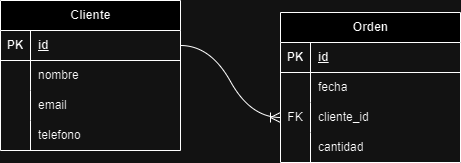

The diagram above was exported from draw.io. Its source (the exported page's mxGraphModel, read from the mxfile embedded in the PNG):
<mxGraphModel dx="1619" dy="650" grid="0" gridSize="10" guides="1" tooltips="1" connect="1" arrows="1" fold="1" page="0" pageScale="1" pageWidth="850" pageHeight="1100" math="0" shadow="0">
  <root>
    <mxCell id="0" />
    <mxCell id="1" parent="0" />
    <mxCell id="wkcp5z1ifbGJNlHirtJ8-1" value="Cliente" style="shape=table;startSize=30;container=1;collapsible=1;childLayout=tableLayout;fixedRows=1;rowLines=0;fontStyle=1;align=center;resizeLast=1;html=1;" parent="1" vertex="1">
      <mxGeometry x="-45" y="117" width="180" height="150" as="geometry" />
    </mxCell>
    <mxCell id="wkcp5z1ifbGJNlHirtJ8-2" value="" style="shape=tableRow;horizontal=0;startSize=0;swimlaneHead=0;swimlaneBody=0;fillColor=none;collapsible=0;dropTarget=0;points=[[0,0.5],[1,0.5]];portConstraint=eastwest;top=0;left=0;right=0;bottom=1;" parent="wkcp5z1ifbGJNlHirtJ8-1" vertex="1">
      <mxGeometry y="30" width="180" height="30" as="geometry" />
    </mxCell>
    <mxCell id="wkcp5z1ifbGJNlHirtJ8-3" value="PK" style="shape=partialRectangle;connectable=0;fillColor=none;top=0;left=0;bottom=0;right=0;fontStyle=1;overflow=hidden;whiteSpace=wrap;html=1;" parent="wkcp5z1ifbGJNlHirtJ8-2" vertex="1">
      <mxGeometry width="30" height="30" as="geometry">
        <mxRectangle width="30" height="30" as="alternateBounds" />
      </mxGeometry>
    </mxCell>
    <mxCell id="wkcp5z1ifbGJNlHirtJ8-4" value="id" style="shape=partialRectangle;connectable=0;fillColor=none;top=0;left=0;bottom=0;right=0;align=left;spacingLeft=6;fontStyle=5;overflow=hidden;whiteSpace=wrap;html=1;" parent="wkcp5z1ifbGJNlHirtJ8-2" vertex="1">
      <mxGeometry x="30" width="150" height="30" as="geometry">
        <mxRectangle width="150" height="30" as="alternateBounds" />
      </mxGeometry>
    </mxCell>
    <mxCell id="wkcp5z1ifbGJNlHirtJ8-5" value="" style="shape=tableRow;horizontal=0;startSize=0;swimlaneHead=0;swimlaneBody=0;fillColor=none;collapsible=0;dropTarget=0;points=[[0,0.5],[1,0.5]];portConstraint=eastwest;top=0;left=0;right=0;bottom=0;" parent="wkcp5z1ifbGJNlHirtJ8-1" vertex="1">
      <mxGeometry y="60" width="180" height="30" as="geometry" />
    </mxCell>
    <mxCell id="wkcp5z1ifbGJNlHirtJ8-6" value="" style="shape=partialRectangle;connectable=0;fillColor=none;top=0;left=0;bottom=0;right=0;editable=1;overflow=hidden;whiteSpace=wrap;html=1;" parent="wkcp5z1ifbGJNlHirtJ8-5" vertex="1">
      <mxGeometry width="30" height="30" as="geometry">
        <mxRectangle width="30" height="30" as="alternateBounds" />
      </mxGeometry>
    </mxCell>
    <mxCell id="wkcp5z1ifbGJNlHirtJ8-7" value="nombre" style="shape=partialRectangle;connectable=0;fillColor=none;top=0;left=0;bottom=0;right=0;align=left;spacingLeft=6;overflow=hidden;whiteSpace=wrap;html=1;" parent="wkcp5z1ifbGJNlHirtJ8-5" vertex="1">
      <mxGeometry x="30" width="150" height="30" as="geometry">
        <mxRectangle width="150" height="30" as="alternateBounds" />
      </mxGeometry>
    </mxCell>
    <mxCell id="wkcp5z1ifbGJNlHirtJ8-11" value="" style="shape=tableRow;horizontal=0;startSize=0;swimlaneHead=0;swimlaneBody=0;fillColor=none;collapsible=0;dropTarget=0;points=[[0,0.5],[1,0.5]];portConstraint=eastwest;top=0;left=0;right=0;bottom=0;" parent="wkcp5z1ifbGJNlHirtJ8-1" vertex="1">
      <mxGeometry y="90" width="180" height="30" as="geometry" />
    </mxCell>
    <mxCell id="wkcp5z1ifbGJNlHirtJ8-12" value="" style="shape=partialRectangle;connectable=0;fillColor=none;top=0;left=0;bottom=0;right=0;editable=1;overflow=hidden;whiteSpace=wrap;html=1;" parent="wkcp5z1ifbGJNlHirtJ8-11" vertex="1">
      <mxGeometry width="30" height="30" as="geometry">
        <mxRectangle width="30" height="30" as="alternateBounds" />
      </mxGeometry>
    </mxCell>
    <mxCell id="wkcp5z1ifbGJNlHirtJ8-13" value="email" style="shape=partialRectangle;connectable=0;fillColor=none;top=0;left=0;bottom=0;right=0;align=left;spacingLeft=6;overflow=hidden;whiteSpace=wrap;html=1;" parent="wkcp5z1ifbGJNlHirtJ8-11" vertex="1">
      <mxGeometry x="30" width="150" height="30" as="geometry">
        <mxRectangle width="150" height="30" as="alternateBounds" />
      </mxGeometry>
    </mxCell>
    <mxCell id="wkcp5z1ifbGJNlHirtJ8-51" value="" style="shape=tableRow;horizontal=0;startSize=0;swimlaneHead=0;swimlaneBody=0;fillColor=none;collapsible=0;dropTarget=0;points=[[0,0.5],[1,0.5]];portConstraint=eastwest;top=0;left=0;right=0;bottom=0;" parent="wkcp5z1ifbGJNlHirtJ8-1" vertex="1">
      <mxGeometry y="120" width="180" height="30" as="geometry" />
    </mxCell>
    <mxCell id="wkcp5z1ifbGJNlHirtJ8-52" value="" style="shape=partialRectangle;connectable=0;fillColor=none;top=0;left=0;bottom=0;right=0;editable=1;overflow=hidden;whiteSpace=wrap;html=1;" parent="wkcp5z1ifbGJNlHirtJ8-51" vertex="1">
      <mxGeometry width="30" height="30" as="geometry">
        <mxRectangle width="30" height="30" as="alternateBounds" />
      </mxGeometry>
    </mxCell>
    <mxCell id="wkcp5z1ifbGJNlHirtJ8-53" value="telefono" style="shape=partialRectangle;connectable=0;fillColor=none;top=0;left=0;bottom=0;right=0;align=left;spacingLeft=6;overflow=hidden;whiteSpace=wrap;html=1;" parent="wkcp5z1ifbGJNlHirtJ8-51" vertex="1">
      <mxGeometry x="30" width="150" height="30" as="geometry">
        <mxRectangle width="150" height="30" as="alternateBounds" />
      </mxGeometry>
    </mxCell>
    <mxCell id="wkcp5z1ifbGJNlHirtJ8-27" value="Orden" style="shape=table;startSize=30;container=1;collapsible=1;childLayout=tableLayout;fixedRows=1;rowLines=0;fontStyle=1;align=center;resizeLast=1;html=1;" parent="1" vertex="1">
      <mxGeometry x="235" y="129" width="180" height="150" as="geometry">
        <mxRectangle x="115" y="216" width="86" height="30" as="alternateBounds" />
      </mxGeometry>
    </mxCell>
    <mxCell id="wkcp5z1ifbGJNlHirtJ8-28" value="" style="shape=tableRow;horizontal=0;startSize=0;swimlaneHead=0;swimlaneBody=0;fillColor=none;collapsible=0;dropTarget=0;points=[[0,0.5],[1,0.5]];portConstraint=eastwest;top=0;left=0;right=0;bottom=1;" parent="wkcp5z1ifbGJNlHirtJ8-27" vertex="1">
      <mxGeometry y="30" width="180" height="30" as="geometry" />
    </mxCell>
    <mxCell id="wkcp5z1ifbGJNlHirtJ8-29" value="PK" style="shape=partialRectangle;connectable=0;fillColor=none;top=0;left=0;bottom=0;right=0;fontStyle=1;overflow=hidden;whiteSpace=wrap;html=1;" parent="wkcp5z1ifbGJNlHirtJ8-28" vertex="1">
      <mxGeometry width="30" height="30" as="geometry">
        <mxRectangle width="30" height="30" as="alternateBounds" />
      </mxGeometry>
    </mxCell>
    <mxCell id="wkcp5z1ifbGJNlHirtJ8-30" value="id" style="shape=partialRectangle;connectable=0;fillColor=none;top=0;left=0;bottom=0;right=0;align=left;spacingLeft=6;fontStyle=5;overflow=hidden;whiteSpace=wrap;html=1;" parent="wkcp5z1ifbGJNlHirtJ8-28" vertex="1">
      <mxGeometry x="30" width="150" height="30" as="geometry">
        <mxRectangle width="150" height="30" as="alternateBounds" />
      </mxGeometry>
    </mxCell>
    <mxCell id="wkcp5z1ifbGJNlHirtJ8-31" value="" style="shape=tableRow;horizontal=0;startSize=0;swimlaneHead=0;swimlaneBody=0;fillColor=none;collapsible=0;dropTarget=0;points=[[0,0.5],[1,0.5]];portConstraint=eastwest;top=0;left=0;right=0;bottom=0;" parent="wkcp5z1ifbGJNlHirtJ8-27" vertex="1">
      <mxGeometry y="60" width="180" height="30" as="geometry" />
    </mxCell>
    <mxCell id="wkcp5z1ifbGJNlHirtJ8-32" value="" style="shape=partialRectangle;connectable=0;fillColor=none;top=0;left=0;bottom=0;right=0;editable=1;overflow=hidden;whiteSpace=wrap;html=1;" parent="wkcp5z1ifbGJNlHirtJ8-31" vertex="1">
      <mxGeometry width="30" height="30" as="geometry">
        <mxRectangle width="30" height="30" as="alternateBounds" />
      </mxGeometry>
    </mxCell>
    <mxCell id="wkcp5z1ifbGJNlHirtJ8-33" value="fecha" style="shape=partialRectangle;connectable=0;fillColor=none;top=0;left=0;bottom=0;right=0;align=left;spacingLeft=6;overflow=hidden;whiteSpace=wrap;html=1;" parent="wkcp5z1ifbGJNlHirtJ8-31" vertex="1">
      <mxGeometry x="30" width="150" height="30" as="geometry">
        <mxRectangle width="150" height="30" as="alternateBounds" />
      </mxGeometry>
    </mxCell>
    <mxCell id="wkcp5z1ifbGJNlHirtJ8-37" value="" style="shape=tableRow;horizontal=0;startSize=0;swimlaneHead=0;swimlaneBody=0;fillColor=none;collapsible=0;dropTarget=0;points=[[0,0.5],[1,0.5]];portConstraint=eastwest;top=0;left=0;right=0;bottom=0;" parent="wkcp5z1ifbGJNlHirtJ8-27" vertex="1">
      <mxGeometry y="90" width="180" height="30" as="geometry" />
    </mxCell>
    <mxCell id="wkcp5z1ifbGJNlHirtJ8-38" value="FK" style="shape=partialRectangle;connectable=0;fillColor=none;top=0;left=0;bottom=0;right=0;editable=1;overflow=hidden;whiteSpace=wrap;html=1;" parent="wkcp5z1ifbGJNlHirtJ8-37" vertex="1">
      <mxGeometry width="30" height="30" as="geometry">
        <mxRectangle width="30" height="30" as="alternateBounds" />
      </mxGeometry>
    </mxCell>
    <mxCell id="wkcp5z1ifbGJNlHirtJ8-39" value="cliente_id" style="shape=partialRectangle;connectable=0;fillColor=none;top=0;left=0;bottom=0;right=0;align=left;spacingLeft=6;overflow=hidden;whiteSpace=wrap;html=1;" parent="wkcp5z1ifbGJNlHirtJ8-37" vertex="1">
      <mxGeometry x="30" width="150" height="30" as="geometry">
        <mxRectangle width="150" height="30" as="alternateBounds" />
      </mxGeometry>
    </mxCell>
    <mxCell id="wkcp5z1ifbGJNlHirtJ8-34" value="" style="shape=tableRow;horizontal=0;startSize=0;swimlaneHead=0;swimlaneBody=0;fillColor=none;collapsible=0;dropTarget=0;points=[[0,0.5],[1,0.5]];portConstraint=eastwest;top=0;left=0;right=0;bottom=0;" parent="wkcp5z1ifbGJNlHirtJ8-27" vertex="1">
      <mxGeometry y="120" width="180" height="30" as="geometry" />
    </mxCell>
    <mxCell id="wkcp5z1ifbGJNlHirtJ8-35" value="" style="shape=partialRectangle;connectable=0;fillColor=none;top=0;left=0;bottom=0;right=0;editable=1;overflow=hidden;whiteSpace=wrap;html=1;" parent="wkcp5z1ifbGJNlHirtJ8-34" vertex="1">
      <mxGeometry width="30" height="30" as="geometry">
        <mxRectangle width="30" height="30" as="alternateBounds" />
      </mxGeometry>
    </mxCell>
    <mxCell id="wkcp5z1ifbGJNlHirtJ8-36" value="cantidad" style="shape=partialRectangle;connectable=0;fillColor=none;top=0;left=0;bottom=0;right=0;align=left;spacingLeft=6;overflow=hidden;whiteSpace=wrap;html=1;" parent="wkcp5z1ifbGJNlHirtJ8-34" vertex="1">
      <mxGeometry x="30" width="150" height="30" as="geometry">
        <mxRectangle width="150" height="30" as="alternateBounds" />
      </mxGeometry>
    </mxCell>
    <mxCell id="ycCPqgJzcbf2LQ53i-wt-1" value="" style="edgeStyle=entityRelationEdgeStyle;fontSize=12;html=1;endArrow=ERoneToMany;rounded=0;startSize=8;endSize=8;curved=1;exitX=1;exitY=0.5;exitDx=0;exitDy=0;entryX=0;entryY=0.5;entryDx=0;entryDy=0;" edge="1" parent="1" source="wkcp5z1ifbGJNlHirtJ8-2" target="wkcp5z1ifbGJNlHirtJ8-37">
      <mxGeometry width="100" height="100" relative="1" as="geometry">
        <mxPoint x="119" y="334" as="sourcePoint" />
        <mxPoint x="219" y="234" as="targetPoint" />
      </mxGeometry>
    </mxCell>
  </root>
</mxGraphModel>